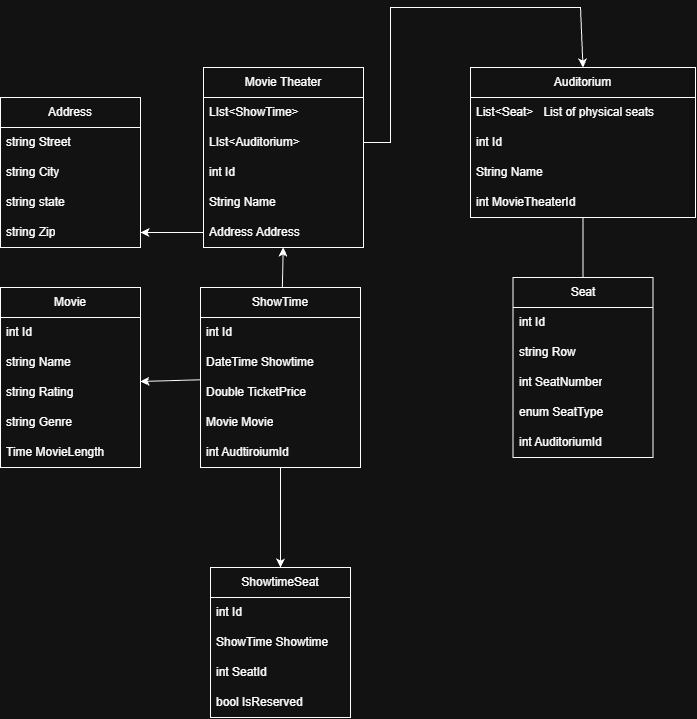

The diagram above was exported from draw.io. Its source (the exported page's mxGraphModel, read from the mxfile embedded in the PNG):
<mxGraphModel dx="1414" dy="743" grid="1" gridSize="10" guides="1" tooltips="1" connect="1" arrows="1" fold="1" page="1" pageScale="1" pageWidth="850" pageHeight="1100" math="0" shadow="0">
  <root>
    <mxCell id="0" />
    <mxCell id="1" parent="0" />
    <mxCell id="zOhPhcyXnhKrV0tj7nzs-1" parent="1" style="swimlane;fontStyle=0;childLayout=stackLayout;horizontal=1;startSize=30;horizontalStack=0;resizeParent=1;resizeParentMax=0;resizeLast=0;collapsible=1;marginBottom=0;whiteSpace=wrap;html=1;" value="Movie Theater" vertex="1">
      <mxGeometry height="180" width="160" x="223" y="220" as="geometry" />
    </mxCell>
    <mxCell id="zOhPhcyXnhKrV0tj7nzs-2" parent="zOhPhcyXnhKrV0tj7nzs-1" style="text;strokeColor=none;fillColor=none;align=left;verticalAlign=middle;spacingLeft=4;spacingRight=4;overflow=hidden;points=[[0,0.5],[1,0.5]];portConstraint=eastwest;rotatable=0;whiteSpace=wrap;html=1;" value="LIst&amp;lt;ShowTime&amp;gt;" vertex="1">
      <mxGeometry height="30" width="160" y="30" as="geometry" />
    </mxCell>
    <mxCell id="zOhPhcyXnhKrV0tj7nzs-16" parent="zOhPhcyXnhKrV0tj7nzs-1" style="text;strokeColor=none;fillColor=none;align=left;verticalAlign=middle;spacingLeft=4;spacingRight=4;overflow=hidden;points=[[0,0.5],[1,0.5]];portConstraint=eastwest;rotatable=0;whiteSpace=wrap;html=1;" value="LIst&amp;lt;Auditorium&amp;gt;" vertex="1">
      <mxGeometry height="30" width="160" y="60" as="geometry" />
    </mxCell>
    <mxCell id="zOhPhcyXnhKrV0tj7nzs-23" parent="zOhPhcyXnhKrV0tj7nzs-1" style="text;strokeColor=none;fillColor=none;align=left;verticalAlign=middle;spacingLeft=4;spacingRight=4;overflow=hidden;points=[[0,0.5],[1,0.5]];portConstraint=eastwest;rotatable=0;whiteSpace=wrap;html=1;" value="int Id" vertex="1">
      <mxGeometry height="30" width="160" y="90" as="geometry" />
    </mxCell>
    <mxCell id="zOhPhcyXnhKrV0tj7nzs-3" parent="zOhPhcyXnhKrV0tj7nzs-1" style="text;strokeColor=none;fillColor=none;align=left;verticalAlign=middle;spacingLeft=4;spacingRight=4;overflow=hidden;points=[[0,0.5],[1,0.5]];portConstraint=eastwest;rotatable=0;whiteSpace=wrap;html=1;" value="String Name" vertex="1">
      <mxGeometry height="30" width="160" y="120" as="geometry" />
    </mxCell>
    <mxCell id="zOhPhcyXnhKrV0tj7nzs-4" parent="zOhPhcyXnhKrV0tj7nzs-1" style="text;strokeColor=none;fillColor=none;align=left;verticalAlign=middle;spacingLeft=4;spacingRight=4;overflow=hidden;points=[[0,0.5],[1,0.5]];portConstraint=eastwest;rotatable=0;whiteSpace=wrap;html=1;" value="Address Address" vertex="1">
      <mxGeometry height="30" width="160" y="150" as="geometry" />
    </mxCell>
    <mxCell id="zOhPhcyXnhKrV0tj7nzs-5" parent="1" style="swimlane;fontStyle=0;childLayout=stackLayout;horizontal=1;startSize=30;horizontalStack=0;resizeParent=1;resizeParentMax=0;resizeLast=0;collapsible=1;marginBottom=0;whiteSpace=wrap;html=1;" value="Address" vertex="1">
      <mxGeometry height="150" width="140" x="20" y="250" as="geometry" />
    </mxCell>
    <mxCell id="zOhPhcyXnhKrV0tj7nzs-6" parent="zOhPhcyXnhKrV0tj7nzs-5" style="text;strokeColor=none;fillColor=none;align=left;verticalAlign=middle;spacingLeft=4;spacingRight=4;overflow=hidden;points=[[0,0.5],[1,0.5]];portConstraint=eastwest;rotatable=0;whiteSpace=wrap;html=1;" value="string Street" vertex="1">
      <mxGeometry height="30" width="140" y="30" as="geometry" />
    </mxCell>
    <mxCell id="zOhPhcyXnhKrV0tj7nzs-7" parent="zOhPhcyXnhKrV0tj7nzs-5" style="text;strokeColor=none;fillColor=none;align=left;verticalAlign=middle;spacingLeft=4;spacingRight=4;overflow=hidden;points=[[0,0.5],[1,0.5]];portConstraint=eastwest;rotatable=0;whiteSpace=wrap;html=1;" value="string City" vertex="1">
      <mxGeometry height="30" width="140" y="60" as="geometry" />
    </mxCell>
    <mxCell id="zOhPhcyXnhKrV0tj7nzs-8" parent="zOhPhcyXnhKrV0tj7nzs-5" style="text;strokeColor=none;fillColor=none;align=left;verticalAlign=middle;spacingLeft=4;spacingRight=4;overflow=hidden;points=[[0,0.5],[1,0.5]];portConstraint=eastwest;rotatable=0;whiteSpace=wrap;html=1;" value="string state" vertex="1">
      <mxGeometry height="30" width="140" y="90" as="geometry" />
    </mxCell>
    <mxCell id="zOhPhcyXnhKrV0tj7nzs-10" parent="zOhPhcyXnhKrV0tj7nzs-5" style="text;strokeColor=none;fillColor=none;align=left;verticalAlign=middle;spacingLeft=4;spacingRight=4;overflow=hidden;points=[[0,0.5],[1,0.5]];portConstraint=eastwest;rotatable=0;whiteSpace=wrap;html=1;" value="string Zip" vertex="1">
      <mxGeometry height="30" width="140" y="120" as="geometry" />
    </mxCell>
    <mxCell id="zOhPhcyXnhKrV0tj7nzs-11" parent="1" style="swimlane;fontStyle=0;childLayout=stackLayout;horizontal=1;startSize=30;horizontalStack=0;resizeParent=1;resizeParentMax=0;resizeLast=0;collapsible=1;marginBottom=0;whiteSpace=wrap;html=1;" value="Movie" vertex="1">
      <mxGeometry height="180" width="140" x="20" y="440" as="geometry" />
    </mxCell>
    <mxCell id="zOhPhcyXnhKrV0tj7nzs-22" parent="zOhPhcyXnhKrV0tj7nzs-11" style="text;strokeColor=none;fillColor=none;align=left;verticalAlign=middle;spacingLeft=4;spacingRight=4;overflow=hidden;points=[[0,0.5],[1,0.5]];portConstraint=eastwest;rotatable=0;whiteSpace=wrap;html=1;" value="int Id" vertex="1">
      <mxGeometry height="30" width="140" y="30" as="geometry" />
    </mxCell>
    <mxCell id="zOhPhcyXnhKrV0tj7nzs-12" parent="zOhPhcyXnhKrV0tj7nzs-11" style="text;strokeColor=none;fillColor=none;align=left;verticalAlign=middle;spacingLeft=4;spacingRight=4;overflow=hidden;points=[[0,0.5],[1,0.5]];portConstraint=eastwest;rotatable=0;whiteSpace=wrap;html=1;" value="string Name" vertex="1">
      <mxGeometry height="30" width="140" y="60" as="geometry" />
    </mxCell>
    <mxCell id="zOhPhcyXnhKrV0tj7nzs-13" parent="zOhPhcyXnhKrV0tj7nzs-11" style="text;strokeColor=none;fillColor=none;align=left;verticalAlign=middle;spacingLeft=4;spacingRight=4;overflow=hidden;points=[[0,0.5],[1,0.5]];portConstraint=eastwest;rotatable=0;whiteSpace=wrap;html=1;" value="string Rating" vertex="1">
      <mxGeometry height="30" width="140" y="90" as="geometry" />
    </mxCell>
    <mxCell id="zOhPhcyXnhKrV0tj7nzs-14" parent="zOhPhcyXnhKrV0tj7nzs-11" style="text;strokeColor=none;fillColor=none;align=left;verticalAlign=middle;spacingLeft=4;spacingRight=4;overflow=hidden;points=[[0,0.5],[1,0.5]];portConstraint=eastwest;rotatable=0;whiteSpace=wrap;html=1;" value="string Genre" vertex="1">
      <mxGeometry height="30" width="140" y="120" as="geometry" />
    </mxCell>
    <mxCell id="zOhPhcyXnhKrV0tj7nzs-31" parent="zOhPhcyXnhKrV0tj7nzs-11" style="text;strokeColor=none;fillColor=none;align=left;verticalAlign=middle;spacingLeft=4;spacingRight=4;overflow=hidden;points=[[0,0.5],[1,0.5]];portConstraint=eastwest;rotatable=0;whiteSpace=wrap;html=1;" value="Time MovieLength" vertex="1">
      <mxGeometry height="30" width="140" y="150" as="geometry" />
    </mxCell>
    <mxCell id="cygZvSuWE8oBpoqNM-ho-10" edge="1" parent="1" source="zOhPhcyXnhKrV0tj7nzs-17" style="edgeStyle=none;rounded=0;orthogonalLoop=1;jettySize=auto;html=1;" target="zOhPhcyXnhKrV0tj7nzs-35" value="">
      <mxGeometry relative="1" as="geometry" />
    </mxCell>
    <mxCell id="zOhPhcyXnhKrV0tj7nzs-17" parent="1" style="swimlane;fontStyle=0;childLayout=stackLayout;horizontal=1;startSize=30;horizontalStack=0;resizeParent=1;resizeParentMax=0;resizeLast=0;collapsible=1;marginBottom=0;whiteSpace=wrap;html=1;" value="Auditorium" vertex="1">
      <mxGeometry height="150" width="225" x="490" y="220" as="geometry" />
    </mxCell>
    <mxCell id="zOhPhcyXnhKrV0tj7nzs-24" parent="zOhPhcyXnhKrV0tj7nzs-17" style="text;strokeColor=none;fillColor=none;align=left;verticalAlign=middle;spacingLeft=4;spacingRight=4;overflow=hidden;points=[[0,0.5],[1,0.5]];portConstraint=eastwest;rotatable=0;whiteSpace=wrap;html=1;" value="List&amp;lt;Seat&amp;gt;&amp;nbsp; &amp;nbsp;List of physical seats" vertex="1">
      <mxGeometry height="30" width="225" y="30" as="geometry" />
    </mxCell>
    <mxCell id="zOhPhcyXnhKrV0tj7nzs-29" parent="zOhPhcyXnhKrV0tj7nzs-17" style="text;strokeColor=none;fillColor=none;align=left;verticalAlign=middle;spacingLeft=4;spacingRight=4;overflow=hidden;points=[[0,0.5],[1,0.5]];portConstraint=eastwest;rotatable=0;whiteSpace=wrap;html=1;" value="int Id" vertex="1">
      <mxGeometry height="30" width="225" y="60" as="geometry" />
    </mxCell>
    <mxCell id="zOhPhcyXnhKrV0tj7nzs-20" parent="zOhPhcyXnhKrV0tj7nzs-17" style="text;strokeColor=none;fillColor=none;align=left;verticalAlign=middle;spacingLeft=4;spacingRight=4;overflow=hidden;points=[[0,0.5],[1,0.5]];portConstraint=eastwest;rotatable=0;whiteSpace=wrap;html=1;" value="String Name" vertex="1">
      <mxGeometry height="30" width="225" y="90" as="geometry" />
    </mxCell>
    <mxCell id="cygZvSuWE8oBpoqNM-ho-3" parent="zOhPhcyXnhKrV0tj7nzs-17" style="text;strokeColor=none;fillColor=none;align=left;verticalAlign=middle;spacingLeft=4;spacingRight=4;overflow=hidden;points=[[0,0.5],[1,0.5]];portConstraint=eastwest;rotatable=0;whiteSpace=wrap;html=1;" value="int MovieTheaterId&amp;nbsp;&amp;nbsp;" vertex="1">
      <mxGeometry height="30" width="225" y="120" as="geometry" />
    </mxCell>
    <mxCell id="cygZvSuWE8oBpoqNM-ho-5" edge="1" parent="1" source="zOhPhcyXnhKrV0tj7nzs-25" style="edgeStyle=none;rounded=0;orthogonalLoop=1;jettySize=auto;html=1;" target="zOhPhcyXnhKrV0tj7nzs-4" value="">
      <mxGeometry relative="1" as="geometry" />
    </mxCell>
    <mxCell id="cygZvSuWE8oBpoqNM-ho-6" edge="1" parent="1" source="zOhPhcyXnhKrV0tj7nzs-25" style="edgeStyle=none;rounded=0;orthogonalLoop=1;jettySize=auto;html=1;entryX=0.5;entryY=0;entryDx=0;entryDy=0;" target="zOhPhcyXnhKrV0tj7nzs-40" value="">
      <mxGeometry relative="1" as="geometry" />
    </mxCell>
    <mxCell id="cygZvSuWE8oBpoqNM-ho-9" edge="1" parent="1" source="zOhPhcyXnhKrV0tj7nzs-25" style="edgeStyle=none;rounded=0;orthogonalLoop=1;jettySize=auto;html=1;entryX=1;entryY=0.133;entryDx=0;entryDy=0;entryPerimeter=0;" target="zOhPhcyXnhKrV0tj7nzs-13" value="">
      <mxGeometry relative="1" as="geometry" />
    </mxCell>
    <mxCell id="zOhPhcyXnhKrV0tj7nzs-25" parent="1" style="swimlane;fontStyle=0;childLayout=stackLayout;horizontal=1;startSize=30;horizontalStack=0;resizeParent=1;resizeParentMax=0;resizeLast=0;collapsible=1;marginBottom=0;whiteSpace=wrap;html=1;" value="ShowTime" vertex="1">
      <mxGeometry height="180" width="160" x="220" y="440" as="geometry" />
    </mxCell>
    <mxCell id="zOhPhcyXnhKrV0tj7nzs-26" parent="zOhPhcyXnhKrV0tj7nzs-25" style="text;strokeColor=none;fillColor=none;align=left;verticalAlign=middle;spacingLeft=4;spacingRight=4;overflow=hidden;points=[[0,0.5],[1,0.5]];portConstraint=eastwest;rotatable=0;whiteSpace=wrap;html=1;" value="int Id" vertex="1">
      <mxGeometry height="30" width="160" y="30" as="geometry" />
    </mxCell>
    <mxCell id="zOhPhcyXnhKrV0tj7nzs-28" parent="zOhPhcyXnhKrV0tj7nzs-25" style="text;strokeColor=none;fillColor=none;align=left;verticalAlign=middle;spacingLeft=4;spacingRight=4;overflow=hidden;points=[[0,0.5],[1,0.5]];portConstraint=eastwest;rotatable=0;whiteSpace=wrap;html=1;" value="DateTime Showtime" vertex="1">
      <mxGeometry height="30" width="160" y="60" as="geometry" />
    </mxCell>
    <mxCell id="zOhPhcyXnhKrV0tj7nzs-33" parent="zOhPhcyXnhKrV0tj7nzs-25" style="text;strokeColor=none;fillColor=none;align=left;verticalAlign=middle;spacingLeft=4;spacingRight=4;overflow=hidden;points=[[0,0.5],[1,0.5]];portConstraint=eastwest;rotatable=0;whiteSpace=wrap;html=1;" value="Double TicketPrice" vertex="1">
      <mxGeometry height="30" width="160" y="90" as="geometry" />
    </mxCell>
    <mxCell id="zOhPhcyXnhKrV0tj7nzs-30" parent="zOhPhcyXnhKrV0tj7nzs-25" style="text;strokeColor=none;fillColor=none;align=left;verticalAlign=middle;spacingLeft=4;spacingRight=4;overflow=hidden;points=[[0,0.5],[1,0.5]];portConstraint=eastwest;rotatable=0;whiteSpace=wrap;html=1;" value="Movie Movie" vertex="1">
      <mxGeometry height="30" width="160" y="120" as="geometry" />
    </mxCell>
    <mxCell id="cygZvSuWE8oBpoqNM-ho-2" parent="zOhPhcyXnhKrV0tj7nzs-25" style="text;strokeColor=none;fillColor=none;align=left;verticalAlign=middle;spacingLeft=4;spacingRight=4;overflow=hidden;points=[[0,0.5],[1,0.5]];portConstraint=eastwest;rotatable=0;whiteSpace=wrap;html=1;" value="int AudtiroiumId" vertex="1">
      <mxGeometry height="30" width="160" y="150" as="geometry" />
    </mxCell>
    <mxCell id="zOhPhcyXnhKrV0tj7nzs-34" parent="1" style="swimlane;fontStyle=0;childLayout=stackLayout;horizontal=1;startSize=30;horizontalStack=0;resizeParent=1;resizeParentMax=0;resizeLast=0;collapsible=1;marginBottom=0;whiteSpace=wrap;html=1;" value="Seat" vertex="1">
      <mxGeometry height="180" width="140" x="532.5" y="430" as="geometry" />
    </mxCell>
    <mxCell id="zOhPhcyXnhKrV0tj7nzs-35" parent="zOhPhcyXnhKrV0tj7nzs-34" style="text;strokeColor=none;fillColor=none;align=left;verticalAlign=middle;spacingLeft=4;spacingRight=4;overflow=hidden;points=[[0,0.5],[1,0.5]];portConstraint=eastwest;rotatable=0;whiteSpace=wrap;html=1;" value="int Id" vertex="1">
      <mxGeometry height="30" width="140" y="30" as="geometry" />
    </mxCell>
    <mxCell id="zOhPhcyXnhKrV0tj7nzs-36" parent="zOhPhcyXnhKrV0tj7nzs-34" style="text;strokeColor=none;fillColor=none;align=left;verticalAlign=middle;spacingLeft=4;spacingRight=4;overflow=hidden;points=[[0,0.5],[1,0.5]];portConstraint=eastwest;rotatable=0;whiteSpace=wrap;html=1;" value="string Row" vertex="1">
      <mxGeometry height="30" width="140" y="60" as="geometry" />
    </mxCell>
    <mxCell id="zOhPhcyXnhKrV0tj7nzs-37" parent="zOhPhcyXnhKrV0tj7nzs-34" style="text;strokeColor=none;fillColor=none;align=left;verticalAlign=middle;spacingLeft=4;spacingRight=4;overflow=hidden;points=[[0,0.5],[1,0.5]];portConstraint=eastwest;rotatable=0;whiteSpace=wrap;html=1;" value="int SeatNumber" vertex="1">
      <mxGeometry height="30" width="140" y="90" as="geometry" />
    </mxCell>
    <mxCell id="zOhPhcyXnhKrV0tj7nzs-38" parent="zOhPhcyXnhKrV0tj7nzs-34" style="text;strokeColor=none;fillColor=none;align=left;verticalAlign=middle;spacingLeft=4;spacingRight=4;overflow=hidden;points=[[0,0.5],[1,0.5]];portConstraint=eastwest;rotatable=0;whiteSpace=wrap;html=1;" value="enum SeatType" vertex="1">
      <mxGeometry height="30" width="140" y="120" as="geometry" />
    </mxCell>
    <mxCell id="zOhPhcyXnhKrV0tj7nzs-39" parent="zOhPhcyXnhKrV0tj7nzs-34" style="text;strokeColor=none;fillColor=none;align=left;verticalAlign=middle;spacingLeft=4;spacingRight=4;overflow=hidden;points=[[0,0.5],[1,0.5]];portConstraint=eastwest;rotatable=0;whiteSpace=wrap;html=1;" value="int AuditoriumId" vertex="1">
      <mxGeometry height="30" width="140" y="150" as="geometry" />
    </mxCell>
    <mxCell id="zOhPhcyXnhKrV0tj7nzs-40" parent="1" style="swimlane;fontStyle=0;childLayout=stackLayout;horizontal=1;startSize=30;horizontalStack=0;resizeParent=1;resizeParentMax=0;resizeLast=0;collapsible=1;marginBottom=0;whiteSpace=wrap;html=1;" value="ShowtimeSeat" vertex="1">
      <mxGeometry height="150" width="140" x="230" y="720" as="geometry" />
    </mxCell>
    <mxCell id="zOhPhcyXnhKrV0tj7nzs-41" parent="zOhPhcyXnhKrV0tj7nzs-40" style="text;strokeColor=none;fillColor=none;align=left;verticalAlign=middle;spacingLeft=4;spacingRight=4;overflow=hidden;points=[[0,0.5],[1,0.5]];portConstraint=eastwest;rotatable=0;whiteSpace=wrap;html=1;" value="int Id" vertex="1">
      <mxGeometry height="30" width="140" y="30" as="geometry" />
    </mxCell>
    <mxCell id="zOhPhcyXnhKrV0tj7nzs-43" parent="zOhPhcyXnhKrV0tj7nzs-40" style="text;strokeColor=none;fillColor=none;align=left;verticalAlign=middle;spacingLeft=4;spacingRight=4;overflow=hidden;points=[[0,0.5],[1,0.5]];portConstraint=eastwest;rotatable=0;whiteSpace=wrap;html=1;" value="ShowTime Showtime" vertex="1">
      <mxGeometry height="30" width="140" y="60" as="geometry" />
    </mxCell>
    <mxCell id="zOhPhcyXnhKrV0tj7nzs-44" parent="zOhPhcyXnhKrV0tj7nzs-40" style="text;strokeColor=none;fillColor=none;align=left;verticalAlign=middle;spacingLeft=4;spacingRight=4;overflow=hidden;points=[[0,0.5],[1,0.5]];portConstraint=eastwest;rotatable=0;whiteSpace=wrap;html=1;" value="int SeatId" vertex="1">
      <mxGeometry height="30" width="140" y="90" as="geometry" />
    </mxCell>
    <mxCell id="zOhPhcyXnhKrV0tj7nzs-45" parent="zOhPhcyXnhKrV0tj7nzs-40" style="text;strokeColor=none;fillColor=none;align=left;verticalAlign=middle;spacingLeft=4;spacingRight=4;overflow=hidden;points=[[0,0.5],[1,0.5]];portConstraint=eastwest;rotatable=0;whiteSpace=wrap;html=1;" value="bool IsReserved" vertex="1">
      <mxGeometry height="30" width="140" y="120" as="geometry" />
    </mxCell>
    <mxCell id="zOhPhcyXnhKrV0tj7nzs-48" edge="1" parent="1" source="zOhPhcyXnhKrV0tj7nzs-16" style="edgeStyle=none;rounded=0;orthogonalLoop=1;jettySize=auto;html=1;exitX=1;exitY=0.5;exitDx=0;exitDy=0;entryX=0.5;entryY=0;entryDx=0;entryDy=0;" target="zOhPhcyXnhKrV0tj7nzs-17" value="">
      <mxGeometry relative="1" as="geometry">
        <Array as="points">
          <mxPoint x="410" y="295" />
          <mxPoint x="410" y="160" />
          <mxPoint x="600" y="160" />
        </Array>
        <mxPoint x="520" y="210" as="targetPoint" />
      </mxGeometry>
    </mxCell>
    <mxCell id="cygZvSuWE8oBpoqNM-ho-8" edge="1" parent="1" source="zOhPhcyXnhKrV0tj7nzs-4" style="edgeStyle=none;rounded=0;orthogonalLoop=1;jettySize=auto;html=1;" target="zOhPhcyXnhKrV0tj7nzs-10" value="">
      <mxGeometry relative="1" as="geometry" />
    </mxCell>
  </root>
</mxGraphModel>